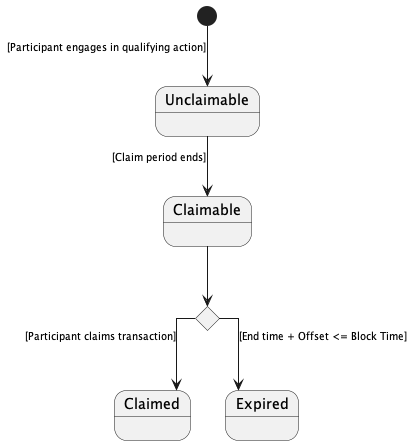

The diagram above was rendered by PlantUML. Its source (embedded in the PNG):
@startuml RewardClaim
<style>
    arrow {
        FontSize 10
    }
</style>
skinparam linetype ortho
skinparam SequenceMessageAlign center
state c <<choice>>
state Unclaimable
state Claimable
state Claimed
state Expired

[*] -down-> Unclaimable : [Participant engages in qualifying action]
Unclaimable -down-> Claimable : [Claim period ends]
Claimable -down-> c
c -down-> Expired : [End time + Offset <= Block Time]
c -down-> Claimed : [Participant claims transaction]

@enduml